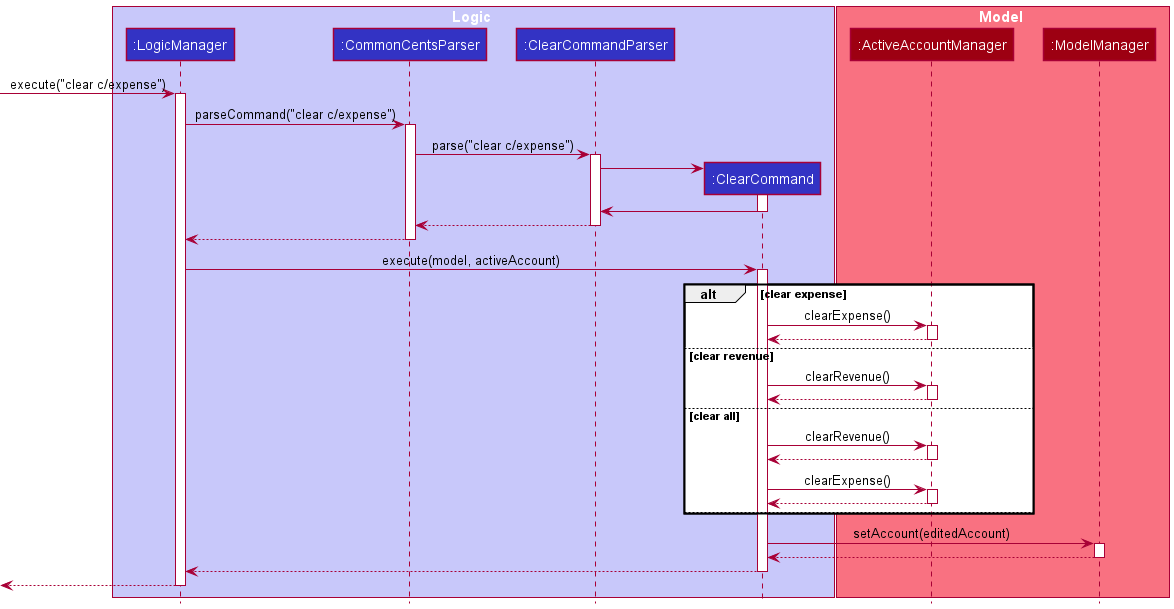

The diagram above was rendered by PlantUML. Its source (embedded in the PNG):
@startuml
!include style.puml

box Logic LOGIC_COLOR_T1
participant ":LogicManager" as LogicManager LOGIC_COLOR
participant ":CommonCentsParser" as CommonCentsParser LOGIC_COLOR
participant ":ClearCommandParser" as ClearCommandParser LOGIC_COLOR
participant ":ClearCommand" as ClearCommand LOGIC_COLOR
end box

box Model MODEL_COLOR_T1
participant ":ActiveAccountManager" as ActiveAccount MODEL_COLOR
participant ":ModelManager" as Model MODEL_COLOR
end box

[-> LogicManager : execute("clear c/expense")
activate LogicManager

LogicManager -> CommonCentsParser: parseCommand("clear c/expense")
activate CommonCentsParser

CommonCentsParser -> ClearCommandParser: parse("clear c/expense")
activate ClearCommandParser

create ClearCommand
ClearCommandParser -> ClearCommand
activate ClearCommand

ClearCommand -> ClearCommandParser
deactivate ClearCommand

ClearCommandParser --> CommonCentsParser
deactivate ClearCommandParser

CommonCentsParser --> LogicManager
deactivate CommonCentsParser

LogicManager -> ClearCommand: execute(model, activeAccount)
activate ClearCommand

alt clear expense
ClearCommand -> ActiveAccount: clearExpense()
activate ActiveAccount
ActiveAccount --> ClearCommand
deactivate ActiveAccount

else clear revenue
ClearCommand -> ActiveAccount: clearRevenue()
activate ActiveAccount
ActiveAccount --> ClearCommand
deactivate ActiveAccount

else clear all
ClearCommand -> ActiveAccount: clearRevenue()
activate ActiveAccount
ActiveAccount --> ClearCommand
deactivate ActiveAccount
ClearCommand -> ActiveAccount: clearExpense()
activate ActiveAccount
ActiveAccount --> ClearCommand
deactivate ActiveAccount
else
end

ClearCommand -> Model: setAccount(editedAccount)
activate Model

Model --> ClearCommand
deactivate ActiveAccount
deactivate Model

ClearCommand --> LogicManager
deactivate ClearCommand

[<--LogicManager
deactivate LogicManager
@enduml